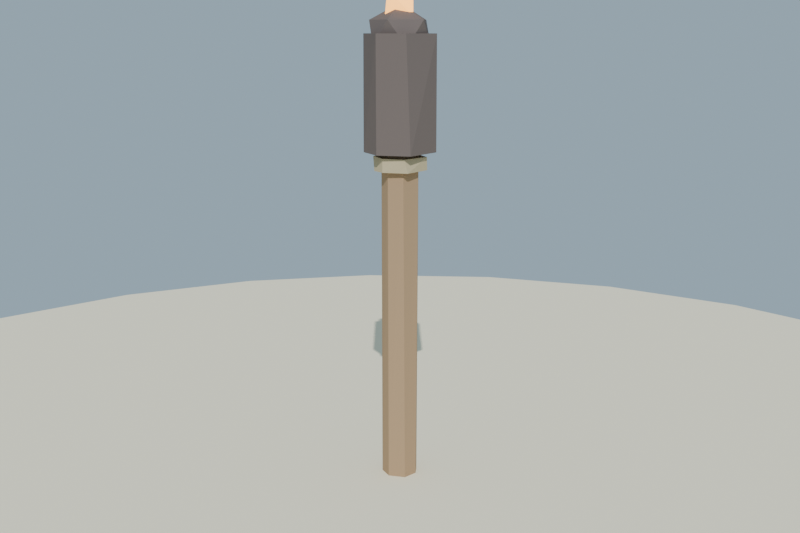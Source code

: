# Source: antorcha_mano_lowpoly_baja.blend  (saved by Blender 4.2.68; exported with 4.5.12 LTS)
import bpy
from mathutils import Matrix  # noqa: F401  (used for matrix-valued properties, if any)

bpy.ops.wm.read_factory_settings(use_empty=True)
scene = bpy.context.scene
scene.name = 'Scene'

# ---- collections
col_collection = bpy.data.collections.new('Collection'); scene.collection.children.link(col_collection)

# ---- materials (node trees are filled in below, after node groups)
mat_mat_madera_antorcha = bpy.data.materials.new('MAT_Madera_Antorcha')
mat_mat_tela_carbonizada = bpy.data.materials.new('MAT_Tela_Carbonizada')
mat_mat_brasa_antorcha = bpy.data.materials.new('MAT_Brasa_Antorcha')
mat_mat_cordel_antorcha = bpy.data.materials.new('MAT_Cordel_Antorcha')
mat_mat_arena_isla = bpy.data.materials.new('MAT_Arena_Isla')

# ---- material node trees
mat_mat_madera_antorcha.use_nodes = True; mat_mat_madera_antorcha.node_tree.nodes.clear()
_N = mat_mat_madera_antorcha.node_tree.nodes; _L = mat_mat_madera_antorcha.node_tree.links
n0 = _N.new('ShaderNodeBsdfPrincipled'); n0.name = 'Principled BSDF'; n0.location = (10, 300)
n0.inputs[0].default_value = (0.4, 0.27, 0.16, 1.0)
n0.inputs[2].default_value = 0.88
n0.inputs[13].default_value = 0.12
n1 = _N.new('ShaderNodeOutputMaterial'); n1.name = 'Material Output'; n1.location = (300, 300)
_L.new(n0.outputs[0], n1.inputs[0])
n1.is_active_output = True
mat_mat_tela_carbonizada.use_nodes = True; mat_mat_tela_carbonizada.node_tree.nodes.clear()
_N = mat_mat_tela_carbonizada.node_tree.nodes; _L = mat_mat_tela_carbonizada.node_tree.links
n0 = _N.new('ShaderNodeBsdfPrincipled'); n0.name = 'Principled BSDF'; n0.location = (10, 300)
n0.inputs[0].default_value = (0.16, 0.13, 0.12, 1.0)
n0.inputs[2].default_value = 0.98
n0.inputs[13].default_value = 0.12
n1 = _N.new('ShaderNodeOutputMaterial'); n1.name = 'Material Output'; n1.location = (300, 300)
_L.new(n0.outputs[0], n1.inputs[0])
n1.is_active_output = True
mat_mat_brasa_antorcha.use_nodes = True; mat_mat_brasa_antorcha.node_tree.nodes.clear()
_N = mat_mat_brasa_antorcha.node_tree.nodes; _L = mat_mat_brasa_antorcha.node_tree.links
n0 = _N.new('ShaderNodeBsdfPrincipled'); n0.name = 'Principled BSDF'; n0.location = (10, 300)
n0.inputs[0].default_value = (0.95, 0.42, 0.1, 1.0)
n0.inputs[2].default_value = 0.6
n0.inputs[13].default_value = 0.12
n0.inputs[27].default_value = (1.0, 0.45, 0.1, 1.0)
n0.inputs[28].default_value = 2.4
n1 = _N.new('ShaderNodeOutputMaterial'); n1.name = 'Material Output'; n1.location = (300, 300)
_L.new(n0.outputs[0], n1.inputs[0])
n1.is_active_output = True
mat_mat_cordel_antorcha.use_nodes = True; mat_mat_cordel_antorcha.node_tree.nodes.clear()
_N = mat_mat_cordel_antorcha.node_tree.nodes; _L = mat_mat_cordel_antorcha.node_tree.links
n0 = _N.new('ShaderNodeBsdfPrincipled'); n0.name = 'Principled BSDF'; n0.location = (10, 300)
n0.inputs[0].default_value = (0.52, 0.44, 0.28, 1.0)
n0.inputs[2].default_value = 0.95
n0.inputs[13].default_value = 0.12
n1 = _N.new('ShaderNodeOutputMaterial'); n1.name = 'Material Output'; n1.location = (300, 300)
_L.new(n0.outputs[0], n1.inputs[0])
n1.is_active_output = True
mat_mat_arena_isla.use_nodes = True; mat_mat_arena_isla.node_tree.nodes.clear()
_N = mat_mat_arena_isla.node_tree.nodes; _L = mat_mat_arena_isla.node_tree.links
n0 = _N.new('ShaderNodeBsdfPrincipled'); n0.name = 'Principled BSDF'; n0.location = (10, 300)
n0.inputs[0].default_value = (0.92, 0.84, 0.63, 1.0)
n0.inputs[2].default_value = 1.0
n0.inputs[13].default_value = 0.12
n1 = _N.new('ShaderNodeOutputMaterial'); n1.name = 'Material Output'; n1.location = (300, 300)
_L.new(n0.outputs[0], n1.inputs[0])
n1.is_active_output = True

# ---- world
world_mundo = bpy.data.worlds.new('Mundo'); scene.world = world_mundo
world_mundo.use_nodes = True; world_mundo.node_tree.nodes.clear()
_N = world_mundo.node_tree.nodes; _L = world_mundo.node_tree.links
n0 = _N.new('ShaderNodeBackground'); n0.name = 'Background'; n0.location = (10, 300)
n0.inputs[0].default_value = (0.58, 0.79, 0.95, 1.0)
n0.inputs[1].default_value = 0.55
n1 = _N.new('ShaderNodeOutputWorld'); n1.name = 'World Output'; n1.location = (300, 300)
_L.new(n0.outputs[0], n1.inputs[0])
n1.is_active_output = True

# ---- cameras
cam_camera = bpy.data.cameras.new('Camera')
cam_camera.lens = 45.0

# ---- lights
light_sol = bpy.data.lights.new('SOL', 'SUN')
light_sol.energy = 3.2

# ---- meshes
me_sm_antorcha_m_madera_antorcha_001 = bpy.data.meshes.new('SM_Antorcha_M_Madera_Antorcha.001')
me_sm_antorcha_m_madera_antorcha_001.from_pydata([(0.0, 0.029, 0.045), (0.0, 0.029, 0.645), (0.01705, 0.02346, 0.045), (0.02536, 0.01609, 0.645), (0.02758, 0.008961, 0.045), (0.02314, -0.01915, 0.645), (0.02536, -0.01609, 0.045), (0.0, -0.029, 0.045), (0.0, -0.029, 0.645), (-0.02536, -0.01609, 0.645), (-0.02314, -0.01915, 0.045), (-0.02758, 0.008961, 0.645), (-0.02536, 0.01609, 0.045), (-0.01705, 0.02346, 0.645)], [], [(3, 4, 2), (3, 1, 13, 11, 9, 8, 5), (12, 0, 2, 4, 6, 7, 10), (6, 4, 3, 5), (7, 6, 5, 8), (2, 0, 1, 3), (10, 7, 8, 9), (12, 10, 9, 11), (0, 12, 13, 1), (11, 13, 12)])
me_sm_antorcha_m_madera_antorcha_001.materials.append(mat_mat_madera_antorcha)
me_sm_antorcha_m_madera_antorcha_001.update()
me_sm_antorcha_m_tela_carbonizada_001 = bpy.data.meshes.new('SM_Antorcha_M_Tela_Carbonizada.001')
me_sm_antorcha_m_tela_carbonizada_001.from_pydata([(0.0, 0.056, 0.6075), (-0.03147, 0.05271, 0.7925), (0.04897, 0.03107, 0.7925), (0.04469, 0.03697, 0.6075), (0.04469, -0.03697, 0.7925), (0.04897, -0.03107, 0.6075), (0.0, -0.056, 0.6075), (0.0, -0.056, 0.7925), (-0.04897, -0.03107, 0.7925), (-0.04469, -0.03697, 0.6075), (-0.04897, 0.03107, 0.6075), (0.0, 0.0, 0.7466), (0.03907, -0.02839, 0.772), (-0.01492, -0.04593, 0.772), (-0.0483, 0.0, 0.772), (-0.01492, 0.04593, 0.772), (0.03907, 0.02839, 0.772), (0.01492, -0.04593, 0.813), (-0.03907, -0.02839, 0.813), (-0.03907, 0.02839, 0.813), (0.01492, 0.04593, 0.813), (0.0483, 0.0, 0.813), (0.0, 0.0, 0.8384)], [], [(1, 0, 10), (3, 5, 6, 9, 10, 0), (11, 12, 13), (12, 11, 16), (11, 13, 14), (11, 14, 15), (11, 15, 16), (12, 16, 21), (13, 12, 17), (14, 13, 18), (15, 14, 19), (16, 15, 20), (12, 21, 17), (13, 17, 18), (14, 18, 19), (15, 19, 20), (16, 20, 21), (17, 21, 22), (18, 17, 22), (19, 18, 22), (20, 19, 22), (21, 20, 22), (5, 3, 2, 4), (6, 5, 4, 7), (9, 6, 7, 8), (10, 9, 8, 1), (7, 4, 2, 1, 8), (3, 0, 1, 2)])
me_sm_antorcha_m_tela_carbonizada_001.materials.append(mat_mat_tela_carbonizada)
me_sm_antorcha_m_tela_carbonizada_001.update()
me_sm_antorcha_m_brasa_antorcha_001 = bpy.data.meshes.new('SM_Antorcha_M_Brasa_Antorcha.001')
me_sm_antorcha_m_brasa_antorcha_001.from_pydata([(0.0, 0.0, 0.805), (-0.008292, -0.02552, 0.8216), (-0.02683, 0.0, 0.8216), (5.707e-10, 0.03173, 0.835), (0.02699, 2.991e-11, 0.8183), (0.008292, -0.02552, 0.8484), (-0.02699, -2.991e-11, 0.8517), (0.02683, 0.0, 0.8484), (0.0, 0.0, 0.865)], [], [(0, 4, 1), (0, 1, 2), (0, 2, 3), (0, 3, 4), (1, 4, 5), (2, 1, 6), (3, 2, 6), (4, 7, 5), (1, 5, 6), (4, 3, 7), (5, 7, 8), (6, 5, 8), (3, 6, 8), (7, 3, 8)])
me_sm_antorcha_m_brasa_antorcha_001.materials.append(mat_mat_brasa_antorcha)
me_sm_antorcha_m_brasa_antorcha_001.update()
me_sm_antorcha_m_cordel_antorcha_001 = bpy.data.meshes.new('SM_Antorcha_M_Cordel_Antorcha.001')
me_sm_antorcha_m_cordel_antorcha_001.from_pydata([(0.0, 0.042, 0.619), (0.0, 0.042, 0.641), (0.02469, 0.03398, 0.619), (0.03673, 0.0233, 0.641), (0.03994, 0.01298, 0.619), (0.03994, -0.01298, 0.641), (0.03673, -0.0233, 0.619), (0.02469, -0.03398, 0.641), (0.0, -0.042, 0.619), (0.0, -0.042, 0.641), (-0.03673, -0.0233, 0.641), (-0.03351, -0.02773, 0.619), (-0.03994, 0.01298, 0.641), (-0.03673, 0.0233, 0.619), (-0.02469, 0.03398, 0.641), (0.0, 0.042, 0.579), (0.0, 0.042, 0.601), (0.03673, 0.0233, 0.601), (0.03351, 0.02773, 0.579), (0.03351, -0.02773, 0.601), (0.03673, -0.0233, 0.579), (0.0, -0.042, 0.579), (0.0, -0.042, 0.601), (-0.02469, -0.03398, 0.579), (-0.03673, -0.0233, 0.601), (-0.03994, -0.01298, 0.579), (-0.03994, 0.01298, 0.601), (-0.03673, 0.0233, 0.579), (-0.02469, 0.03398, 0.601)], [], [(3, 4, 2), (2, 0, 1, 3), (13, 0, 2, 4, 6, 8, 11), (24, 25, 23), (18, 20, 21, 23, 25, 27, 15), (6, 4, 3, 5), (8, 6, 7, 9), (5, 7, 6), (11, 8, 9, 10), (13, 11, 10, 12), (3, 1, 14, 12, 10, 9, 7, 5), (0, 13, 14, 1), (12, 14, 13), (18, 15, 16, 17), (20, 18, 17, 19), (21, 20, 19, 22), (23, 21, 22, 24), (27, 25, 24, 26), (15, 27, 28, 16), (19, 17, 16, 28, 26, 24, 22), (26, 28, 27)])
me_sm_antorcha_m_cordel_antorcha_001.materials.append(mat_mat_cordel_antorcha)
me_sm_antorcha_m_cordel_antorcha_001.update()
me_cylinder = bpy.data.meshes.new('Cylinder')
me_cylinder.from_pydata([(0.0, 1.4, -0.12), (0.0, 1.4, 0.12), (0.3623, 1.352, -0.12), (0.3623, 1.352, 0.12), (0.7, 1.212, -0.12), (0.7, 1.212, 0.12), (0.9899, 0.9899, -0.12), (0.9899, 0.9899, 0.12), (1.212, 0.7, -0.12), (1.212, 0.7, 0.12), (1.352, 0.3623, -0.12), (1.352, 0.3623, 0.12), (1.4, 0.0, -0.12), (1.4, 0.0, 0.12), (1.352, -0.3623, -0.12), (1.352, -0.3623, 0.12), (1.212, -0.7, -0.12), (1.212, -0.7, 0.12), (0.9899, -0.9899, -0.12), (0.9899, -0.9899, 0.12), (0.7, -1.212, -0.12), (0.7, -1.212, 0.12), (0.3623, -1.352, -0.12), (0.3623, -1.352, 0.12), (0.0, -1.4, -0.12), (0.0, -1.4, 0.12), (-0.3623, -1.352, -0.12), (-0.3623, -1.352, 0.12), (-0.7, -1.212, -0.12), (-0.7, -1.212, 0.12), (-0.9899, -0.9899, -0.12), (-0.9899, -0.9899, 0.12), (-1.212, -0.7, -0.12), (-1.212, -0.7, 0.12), (-1.352, -0.3623, -0.12), (-1.352, -0.3623, 0.12), (-1.4, 0.0, -0.12), (-1.4, 0.0, 0.12), (-1.352, 0.3623, -0.12), (-1.352, 0.3623, 0.12), (-1.212, 0.7, -0.12), (-1.212, 0.7, 0.12), (-0.9899, 0.9899, -0.12), (-0.9899, 0.9899, 0.12), (-0.7, 1.212, -0.12), (-0.7, 1.212, 0.12), (-0.3623, 1.352, -0.12), (-0.3623, 1.352, 0.12)], [], [(0, 1, 3, 2), (2, 3, 5, 4), (4, 5, 7, 6), (6, 7, 9, 8), (8, 9, 11, 10), (10, 11, 13, 12), (12, 13, 15, 14), (14, 15, 17, 16), (16, 17, 19, 18), (18, 19, 21, 20), (20, 21, 23, 22), (22, 23, 25, 24), (24, 25, 27, 26), (26, 27, 29, 28), (28, 29, 31, 30), (30, 31, 33, 32), (32, 33, 35, 34), (34, 35, 37, 36), (36, 37, 39, 38), (38, 39, 41, 40), (40, 41, 43, 42), (42, 43, 45, 44), (3, 1, 47, 45, 43, 41, 39, 37, 35, 33, 31, 29, 27, 25, 23, 21, 19, 17, 15, 13, 11, 9, 7, 5), (44, 45, 47, 46), (46, 47, 1, 0), (0, 2, 4, 6, 8, 10, 12, 14, 16, 18, 20, 22, 24, 26, 28, 30, 32, 34, 36, 38, 40, 42, 44, 46)])
_uv = me_cylinder.uv_layers.new(name='UVMap')
_uv.uv.foreach_set('vector', [1.0, 0.5, 1.0, 1.0, 0.9583, 1.0, 0.9583, 0.5, 0.9583, 0.5, 0.9583, 1.0, 0.9167, 1.0, 0.9167, 0.5, 0.9167, 0.5, 0.9167, 1.0, 0.875, 1.0, 0.875, 0.5, 0.875, 0.5, 0.875, 1.0, 0.8333, 1.0, 0.8333, 0.5, 0.8333, 0.5, 0.8333, 1.0, 0.7917, 1.0, 0.7917, 0.5, 0.7917, 0.5, 0.7917, 1.0, 0.75, 1.0, 0.75, 0.5, 0.75, 0.5, 0.75, 1.0, 0.7083, 1.0, 0.7083, 0.5, 0.7083, 0.5, 0.7083, 1.0, 0.6667, 1.0, 0.6667, 0.5, 0.6667, 0.5, 0.6667, 1.0, 0.625, 1.0, 0.625, 0.5, 0.625, 0.5, 0.625, 1.0, 0.5833, 1.0, 0.5833, 0.5, 0.5833, 0.5, 0.5833, 1.0, 0.5417, 1.0, 0.5417, 0.5, 0.5417, 0.5, 0.5417, 1.0, 0.5, 1.0, 0.5, 0.5, 0.5, 0.5, 0.5, 1.0, 0.4583, 1.0, 0.4583, 0.5, 0.4583, 0.5, 0.4583, 1.0, 0.4167, 1.0, 0.4167, 0.5, 0.4167, 0.5, 0.4167, 1.0, 0.375, 1.0, 0.375, 0.5, 0.375, 0.5, 0.375, 1.0, 0.3333, 1.0, 0.3333, 0.5, 0.3333, 0.5, 0.3333, 1.0, 0.2917, 1.0, 0.2917, 0.5, 0.2917, 0.5, 0.2917, 1.0, 0.25, 1.0, 0.25, 0.5, 0.25, 0.5, 0.25, 1.0, 0.2083, 1.0, 0.2083, 0.5, 0.2083, 0.5, 0.2083, 1.0, 0.1667, 1.0, 0.1667, 0.5, 0.1667, 0.5, 0.1667, 1.0, 0.125, 1.0, 0.125, 0.5, 0.125, 0.5, 0.125, 1.0, 0.08333, 1.0, 0.08333, 0.5, 0.3121, 0.4818, 0.25, 0.49, 0.1879, 0.4818, 0.13, 0.4578, 0.08029, 0.4197, 0.04215, 0.37, 0.01818, 0.3121, 0.01, 0.25, 0.01818, 0.1879, 0.04215, 0.13, 0.08029, 0.08029, 0.13, 0.04215, 0.1879, 0.01818, 0.25, 0.01, 0.3121, 0.01818, 0.37, 0.04215, 0.4197, 0.08029, 0.4578, 0.13, 0.4818, 0.1879, 0.49, 0.25, 0.4818, 0.3121, 0.4578, 0.37, 0.4197, 0.4197, 0.37, 0.4578, 0.08333, 0.5, 0.08333, 1.0, 0.04167, 1.0, 0.04167, 0.5, 0.04167, 0.5, 0.04167, 1.0, -1.863e-07, 1.0, -1.863e-07, 0.5, 0.75, 0.49, 0.8121, 0.4818, 0.87, 0.4578, 0.9197, 0.4197, 0.9578, 0.37, 0.9818, 0.3121, 0.99, 0.25, 0.9818, 0.1879, 0.9578, 0.13, 0.9197, 0.08029, 0.87, 0.04215, 0.8121, 0.01818, 0.75, 0.01, 0.6879, 0.01818, 0.63, 0.04215, 0.5803, 0.08029, 0.5422, 0.13, 0.5182, 0.1879, 0.51, 0.25, 0.5182, 0.3121, 0.5422, 0.37, 0.5803, 0.4197, 0.63, 0.4578, 0.6879, 0.4818])
me_cylinder.materials.append(mat_mat_arena_isla)
me_cylinder.update()

# ---- objects
ob_sol = bpy.data.objects.new('SOL', light_sol)
ob_sm_antorcha_m_madera_antorcha = bpy.data.objects.new('SM_Antorcha_M_Madera_Antorcha', me_sm_antorcha_m_madera_antorcha_001)
ob_sm_antorcha_m_tela_carbonizada = bpy.data.objects.new('SM_Antorcha_M_Tela_Carbonizada', me_sm_antorcha_m_tela_carbonizada_001)
ob_sm_antorcha_m_brasa_antorcha = bpy.data.objects.new('SM_Antorcha_M_Brasa_Antorcha', me_sm_antorcha_m_brasa_antorcha_001)
ob_sm_antorcha_m_cordel_antorcha = bpy.data.objects.new('SM_Antorcha_M_Cordel_Antorcha', me_sm_antorcha_m_cordel_antorcha_001)
ob_base_arena = bpy.data.objects.new('Base_Arena', me_cylinder)
ob_cam_antorcha = bpy.data.objects.new('CAM_Antorcha', cam_camera)

# ---- transforms, parenting, visibility, modifiers, constraints
ob_sol.location = (0.0, 0.0, 0.0)
ob_sol.rotation_euler = (0.8727, 0.1396, 0.6109)
ob_sm_antorcha_m_madera_antorcha.location = (0.0, 0.0, 1.311e-08)
ob_sm_antorcha_m_tela_carbonizada.location = (0.0, 0.0, 1.311e-08)
ob_sm_antorcha_m_brasa_antorcha.location = (0.0, 0.0, 1.311e-08)
ob_sm_antorcha_m_cordel_antorcha.location = (0.0, 0.0, 1.311e-08)
ob_base_arena.location = (0.0, 0.0, -0.06)
ob_cam_antorcha.location = (1.05, -1.2, 0.8)
ob_cam_antorcha.rotation_euler = (1.337, 1.46e-08, 0.7188)

# ---- collection membership
scene.collection.objects.link(ob_sol)
scene.collection.objects.link(ob_sm_antorcha_m_madera_antorcha)
scene.collection.objects.link(ob_sm_antorcha_m_tela_carbonizada)
scene.collection.objects.link(ob_sm_antorcha_m_brasa_antorcha)
scene.collection.objects.link(ob_sm_antorcha_m_cordel_antorcha)
col_collection.objects.link(ob_base_arena)
col_collection.objects.link(ob_cam_antorcha)

# ---- scene / render settings (as saved in the file)
scene.camera = ob_cam_antorcha
scene.frame_start = 1; scene.frame_end = 250; scene.frame_set(1)
scene.render.engine = 'BLENDER_EEVEE_NEXT'
scene.render.resolution_x = 1200
scene.render.resolution_y = 800
scene.eevee.use_raytracing = True
bpy.context.view_layer.update()
